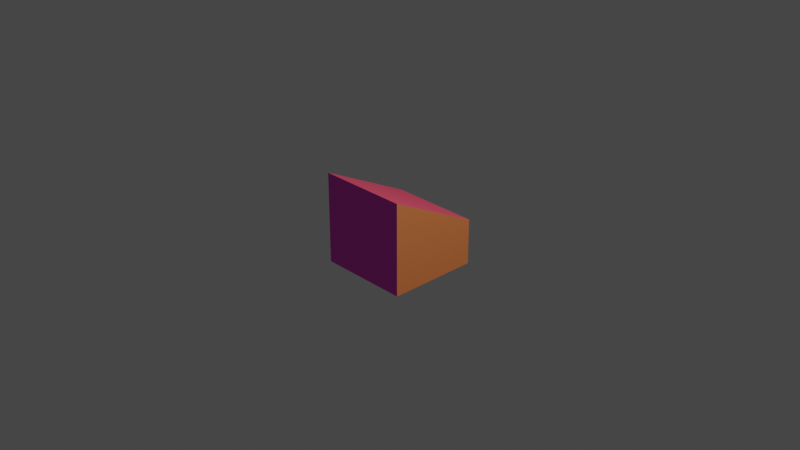 # Source: glitch_nodeboxes_slope_smooth_elevated.blend  (saved by Blender 3.3.6; exported with 4.5.12 LTS)
import bpy
from mathutils import Matrix  # noqa: F401  (used for matrix-valued properties, if any)

bpy.ops.wm.read_factory_settings(use_empty=True)
scene = bpy.context.scene
scene.name = 'Scene'

# ---- collections
col_collection = bpy.data.collections.new('Collection'); scene.collection.children.link(col_collection)

# ---- materials (node trees are filled in below, after node groups)
mat_1 = bpy.data.materials.new('1')
mat_1.alpha_threshold = 0.0
mat_1.use_transparent_shadow = False
mat_1.diffuse_color = (0.8, 0.08909, 0.1495, 1.0)
mat_1.roughness = 0.5
mat_1.line_color = (0.0, 0.0, 0.0, 1.0)
mat_2 = bpy.data.materials.new('2')
mat_2.use_transparent_shadow = False
mat_2.diffuse_color = (0.7731, 0.8, 0.1315, 1.0)
mat_3 = bpy.data.materials.new('3')
mat_3.use_transparent_shadow = False
mat_3.diffuse_color = (0.8, 0.08021, 0.6302, 1.0)
mat_4 = bpy.data.materials.new('4')
mat_4.use_transparent_shadow = False
mat_4.diffuse_color = (0.8, 0.235, 0.07798, 1.0)
mat_5 = bpy.data.materials.new('5')
mat_5.use_transparent_shadow = False
mat_5.diffuse_color = (0.03489, 0.8, 0.04424, 1.0)
mat_6 = bpy.data.materials.new('6')
mat_6.use_transparent_shadow = False
mat_6.diffuse_color = (0.03996, 0.09647, 0.8, 1.0)

# ---- material node trees

# ---- world
world_world = bpy.data.worlds.new('World'); scene.world = world_world
world_world.use_nodes = True; world_world.node_tree.nodes.clear()
_N = world_world.node_tree.nodes; _L = world_world.node_tree.links
n0 = _N.new('ShaderNodeOutputWorld'); n0.name = 'World Output'; n0.location = (300, 300)
n1 = _N.new('ShaderNodeBackground'); n1.name = 'Background'; n1.location = (10, 300)
n1.inputs[0].default_value = (0.05088, 0.05088, 0.05088, 1.0)
_L.new(n1.outputs[0], n0.inputs[0])
n0.is_active_output = True
world_world.color = (0.05088, 0.05088, 0.05088)
world_world.use_sun_shadow = False
world_world.sun_shadow_jitter_overblur = 0.0

# ---- cameras
cam_camera = bpy.data.cameras.new('Camera')
cam_camera.clip_end = 100.0
cam_camera.ortho_scale = 7.314

# ---- lights
light_light = bpy.data.lights.new('Light', 'POINT')
light_light.transmission_factor = 0.0
light_light.energy = 1000.0
light_light.shadow_soft_size = 0.1
light_light.shadow_maximum_resolution = 0.006
light_light.use_absolute_resolution = True

# ---- meshes
me_cube = bpy.data.meshes.new('Cube')
me_cube.from_pydata([(0.1, 0.1, -2.235e-08), (0.1, -0.1, -2.235e-08), (-0.1, 0.1, 0.1), (-0.1, 0.1, -2.235e-08), (-0.1, -0.1, 0.1), (-0.1, -0.1, -2.235e-08), (-0.1, 0.1, -0.1), (-0.1, -0.1, -0.1), (0.1, 0.1, -0.1), (0.1, -0.1, -0.1)], [], [(2, 4, 1, 0), (5, 4, 2, 3), (3, 0, 8, 6), (3, 2, 0), (1, 4, 5), (6, 8, 9, 7), (0, 1, 9, 8), (1, 5, 7, 9), (5, 3, 6, 7)])
me_cube.polygons.foreach_set('material_index', [0, 2, 5, 5, 3, 1, 4, 3, 2])
_uv = me_cube.uv_layers.new(name='UVMap')
_uv.uv.foreach_set('vector', [0.0, 0.0, 1.0, 0.0, 1.0, 1.0, 0.0, 1.0, 1.0, 0.5, 1.0, 1.0, 0.0, 1.0, 2.98e-08, 0.5, 0.0, 0.0, 1.0, 0.0, 1.0, 0.5, 0.0, 0.5, 0.0, 1.0, 0.0, 0.5, 1.0, 0.5, 1.0, 0.5, 0.0, 1.0, 2.98e-08, 0.5, 0.0, 1.0, 0.0, 0.0, 1.0, 0.0, 1.0, 1.0, 0.0, 0.0, 1.0, 0.0, 1.0, 0.5, 0.0, 0.5, 0.0, 0.0, 1.0, 0.0, 1.0, 0.5, 0.0, 0.5, 0.0, 0.0, 1.0, 0.0, 1.0, 0.5, 0.0, 0.5])
me_cube.materials.append(mat_1)
me_cube.materials.append(mat_2)
me_cube.materials.append(mat_3)
me_cube.materials.append(mat_4)
me_cube.materials.append(mat_5)
me_cube.materials.append(mat_6)
me_cube.use_mirror_vertex_groups = False
me_cube.update()

# ---- objects
ob_cube = bpy.data.objects.new('Cube', me_cube)
ob_light = bpy.data.objects.new('Light', light_light)
ob_camera = bpy.data.objects.new('Camera', cam_camera)

# ---- transforms, parenting, visibility, modifiers, constraints
ob_cube.location = (0.0, 0.0, 0.0)
ob_cube.rotation_euler = (0.0, -0.0, 1.571)
ob_cube.scale = (5.0, 5.0, 5.0)
ob_cube.lock_rotations_4d = False
ob_cube.empty_display_type = 'ARROWS'
ob_cube.lineart.crease_threshold = 0.0
ob_light.location = (4.076, 1.005, 5.904)
ob_light.rotation_euler = (0.6503, 0.05522, 1.866)
ob_light.lock_rotations_4d = False
ob_light.empty_display_type = 'ARROWS'
ob_light.color = (0.0, 0.0, 0.0, 0.0)
ob_light.lineart.crease_threshold = 0.0
ob_camera.location = (7.359, -6.926, 4.958)
ob_camera.rotation_euler = (1.109, 0.0, 0.8149)
ob_camera.lock_rotations_4d = False
ob_camera.empty_display_type = 'ARROWS'
ob_camera.color = (0.0, 0.0, 0.0, 0.0)
ob_camera.display_type = 'WIRE'
ob_camera.lineart.crease_threshold = 0.0

# ---- collection membership
col_collection.objects.link(ob_cube)
col_collection.objects.link(ob_light)
col_collection.objects.link(ob_camera)

# ---- scene / render settings (as saved in the file)
scene.camera = ob_camera
scene.frame_start = 1; scene.frame_end = 250; scene.frame_set(1)
scene.render.engine = 'BLENDER_EEVEE_NEXT'
scene.cycles.sampling_pattern = 'TABULATED_SOBOL'
scene.cycles.use_light_tree = False
scene.view_settings.view_transform = 'Filmic'
bpy.context.view_layer.update()
